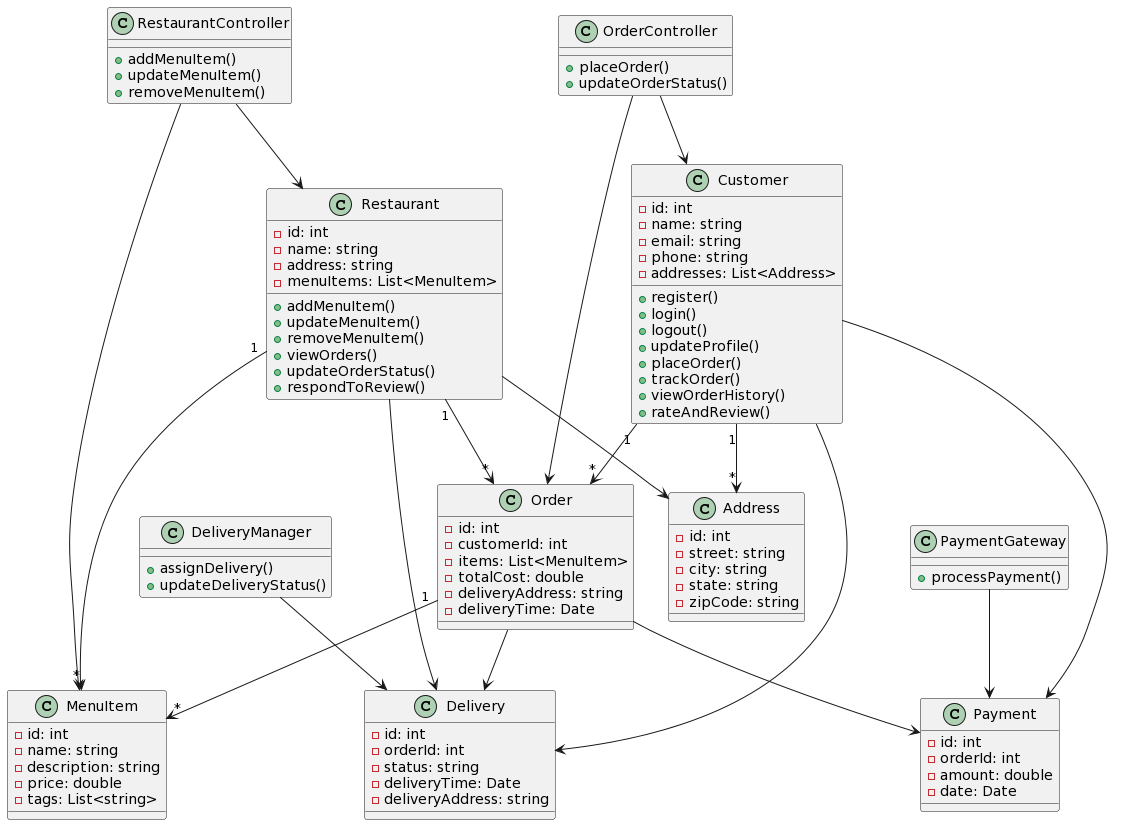

The diagram above was rendered by PlantUML. Its source (embedded in the PNG):
@startuml
class Customer {
    - id: int
    - name: string
    - email: string
    - phone: string
    - addresses: List<Address>
    + register()
    + login()
    + logout()
    + updateProfile()
    + placeOrder()
    + trackOrder()
    + viewOrderHistory()
    + rateAndReview()
}

class Restaurant {
    - id: int
    - name: string
    - address: string
    - menuItems: List<MenuItem>
    + addMenuItem()
    + updateMenuItem()
    + removeMenuItem()
    + viewOrders()
    + updateOrderStatus()
    + respondToReview()
}

class MenuItem {
    - id: int
    - name: string
    - description: string
    - price: double
    - tags: List<string>
}

class Order {
    - id: int
    - customerId: int
    - items: List<MenuItem>
    - totalCost: double
    - deliveryAddress: string
    - deliveryTime: Date
}

class Address {
    - id: int
    - street: string
    - city: string
    - state: string
    - zipCode: string
}

class Payment {
    - id: int
    - orderId: int
    - amount: double
    - date: Date
}

class Delivery {
    - id: int
    - orderId: int
    - status: string
    - deliveryTime: Date
    - deliveryAddress: string
}

class PaymentGateway {
    + processPayment()
}

class OrderController {
    + placeOrder()
    + updateOrderStatus()
}

class DeliveryManager {
    + assignDelivery()
    + updateDeliveryStatus()
}

class RestaurantController {
    + addMenuItem()
    + updateMenuItem()
    + removeMenuItem()
}

Customer "1" --> "*" Address
Customer "1" --> "*" Order
Customer --> Payment
Customer --> Delivery

Restaurant "1" --> "*" MenuItem
Restaurant "1" --> "*" Order
Restaurant --> Address
Restaurant --> Delivery

Order "1" --> "*" MenuItem
Order --> Payment
Order --> Delivery

OrderController --> Customer
OrderController --> Order

DeliveryManager --> Delivery

PaymentGateway --> Payment

RestaurantController --> Restaurant
RestaurantController --> MenuItem
@enduml